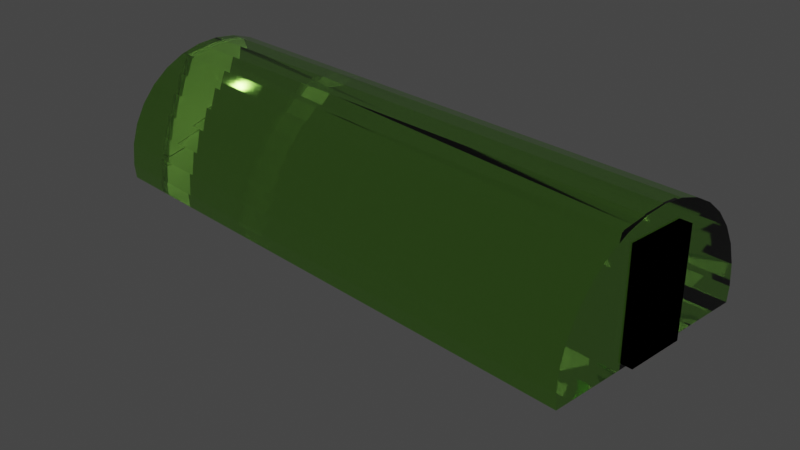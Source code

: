 # Source: PolyTunnel01.blend  (saved by Blender 3.3.6; exported with 4.5.12 LTS)
import bpy
from mathutils import Matrix  # noqa: F401  (used for matrix-valued properties, if any)

bpy.ops.wm.read_factory_settings(use_empty=True)
scene = bpy.context.scene
scene.name = 'Scene'

# ---- collections
col_collection = bpy.data.collections.new('Collection'); scene.collection.children.link(col_collection)

# ---- materials (node trees are filled in below, after node groups)
mat_polytunnel = bpy.data.materials.new('PolyTunnel')
mat_polytunnel.use_transparent_shadow = False

# ---- material node trees
mat_polytunnel.use_nodes = True; mat_polytunnel.node_tree.nodes.clear()
_N = mat_polytunnel.node_tree.nodes; _L = mat_polytunnel.node_tree.links
n0 = _N.new('ShaderNodeOutputMaterial'); n0.name = 'Material Output'; n0.location = (300, 300)
n1 = _N.new('ShaderNodeBsdfPrincipled'); n1.name = 'Principled BSDF'; n1.location = (10, 300)
n1.distribution = 'GGX'
n1.subsurface_method = 'RANDOM_WALK_SKIN'
n1.inputs[0].default_value = (0.3423, 0.8, 0.1208, 1.0)
n1.inputs[2].default_value = 0.02424
n1.inputs[3].default_value = 1.45
n1.inputs[18].default_value = 1.0
n1.inputs[27].default_value = (0.0, 0.0, 0.0, 1.0)
n1.inputs[28].default_value = 1.0
_L.new(n1.outputs[0], n0.inputs[0])
n0.is_active_output = True

# ---- world
world_world = bpy.data.worlds.new('World'); scene.world = world_world
world_world.use_nodes = True; world_world.node_tree.nodes.clear()
_N = world_world.node_tree.nodes; _L = world_world.node_tree.links
n0 = _N.new('ShaderNodeOutputWorld'); n0.name = 'World Output'; n0.location = (300, 300)
n1 = _N.new('ShaderNodeBackground'); n1.name = 'Background'; n1.location = (10, 300)
n1.inputs[0].default_value = (0.05088, 0.05088, 0.05088, 1.0)
_L.new(n1.outputs[0], n0.inputs[0])
n0.is_active_output = True
world_world.color = (0.05088, 0.05088, 0.05088)
world_world.use_sun_shadow = False
world_world.sun_shadow_jitter_overblur = 0.0

# ---- cameras
cam_camera = bpy.data.cameras.new('Camera')
cam_camera.clip_end = 100.0
cam_camera.ortho_scale = 7.314

# ---- lights
light_light = bpy.data.lights.new('Light', 'POINT')
light_light.transmission_factor = 0.0
light_light.energy = 1000.0
light_light.shadow_soft_size = 0.1
light_light.shadow_maximum_resolution = 0.006
light_light.use_absolute_resolution = True

# ---- meshes
me_polytunnel = bpy.data.meshes.new('PolyTunnel')
me_polytunnel.from_pydata([(3.127, -0.3211, -0.8074), (3.127, -0.3211, 0.3119), (3.127, 0.3211, -0.8074), (3.127, 0.3211, 0.3119), (3.327, -0.3211, -0.8074), (3.327, -0.3211, 0.3119), (3.327, 0.3211, -0.8074), (3.327, 0.3211, 0.3119), (3.267, 1.217, -0.653), (9.367, 1.217, -0.653), (3.267, -1.223, -0.653), (9.367, -1.223, -0.653), (3.267, -1.2, -0.4149), (9.367, -1.2, -0.4149), (3.267, -1.13, -0.1861), (9.367, -1.13, -0.1861), (3.267, -1.017, 0.02484), (9.367, -1.017, 0.02484), (3.267, -0.8657, 0.2097), (9.367, -0.8657, 0.2097), (3.267, -0.6808, 0.3614), (9.367, -0.6808, 0.3614), (3.267, -0.4699, 0.4742), (9.367, -0.4699, 0.4742), (3.267, -0.241, 0.5436), (9.367, -0.241, 0.5436), (3.267, -0.00302, 0.567), (9.367, -0.00302, 0.567), (3.267, 0.235, 0.5436), (9.367, 0.235, 0.5436), (3.267, 0.4639, 0.4742), (9.367, 0.4639, 0.4742), (3.267, 0.6748, 0.3614), (9.367, 0.6748, 0.3614), (3.267, 0.8596, 0.2097), (9.367, 0.8596, 0.2097), (3.267, 1.011, 0.02484), (9.367, 1.011, 0.02484), (3.267, 1.124, -0.1861), (9.367, 1.124, -0.1861), (3.267, 1.194, -0.4149), (9.367, 1.194, -0.4149), (9.367, 1.201, -0.8133), (3.267, 1.201, -0.8133), (9.367, -1.207, -0.8133), (3.267, -1.207, -0.8133), (9.238, -0.3211, -0.8074), (9.238, -0.3211, 0.3119), (9.238, 0.3211, -0.8074), (9.238, 0.3211, 0.3119), (9.438, -0.3211, -0.8074), (9.438, -0.3211, 0.3119), (9.438, 0.3211, -0.8074), (9.438, 0.3211, 0.3119), (9.238, -0.3211, -0.8074), (9.238, -0.3211, 0.3119), (9.238, 0.3211, -0.8074), (9.238, 0.3211, 0.3119), (9.438, -0.3211, -0.8074), (9.438, -0.3211, 0.3119), (9.438, 0.3211, -0.8074), (9.438, 0.3211, 0.3119)], [], [(0, 1, 3, 2), (2, 3, 7, 6), (6, 7, 5, 4), (4, 5, 1, 0), (2, 6, 4, 0), (7, 3, 1, 5), (8, 9, 42, 43), (44, 11, 10, 45), (10, 11, 13, 12), (12, 13, 15, 14), (14, 15, 17, 16), (16, 17, 19, 18), (18, 19, 21, 20), (20, 21, 23, 22), (22, 23, 25, 24), (24, 25, 27, 26), (26, 27, 29, 28), (28, 29, 31, 30), (30, 31, 33, 32), (32, 33, 35, 34), (34, 35, 37, 36), (36, 37, 39, 38), (42, 9, 41, 39, 37, 35, 33, 31, 29, 27, 25, 23, 21, 19, 17, 15, 13, 11, 44), (38, 39, 41, 40), (40, 41, 9, 8), (10, 12, 14, 16, 18, 20, 22, 24, 26, 28, 30, 32, 34, 36, 38, 40, 8, 43, 45), (43, 42, 44, 45), (46, 47, 49, 48), (48, 49, 53, 52), (52, 53, 51, 50), (50, 51, 47, 46), (48, 52, 50, 46), (53, 49, 47, 51), (54, 55, 57, 56), (56, 57, 61, 60), (60, 61, 59, 58), (58, 59, 55, 54), (56, 60, 58, 54), (61, 57, 55, 59)])
me_polytunnel.polygons.foreach_set('material_index', [0, 0, 0, 0, 0, 0, 1, 1, 1, 1, 1, 1, 1, 1, 1, 1, 1, 1, 1, 1, 1, 1, 1, 1, 1, 1, 1, 0, 0, 0, 0, 0, 0, 0, 0, 0, 0, 0, 0])
_uv = me_polytunnel.uv_layers.new(name='UVMap')
_uv.uv.foreach_set('vector', [0.375, 0.0, 0.625, 0.0, 0.625, 0.25, 0.375, 0.25, 0.375, 0.25, 0.625, 0.25, 0.625, 0.5, 0.375, 0.5, 0.375, 0.5, 0.625, 0.5, 0.625, 0.75, 0.375, 0.75, 0.375, 0.75, 0.625, 0.75, 0.625, 1.0, 0.375, 1.0, 0.125, 0.5, 0.375, 0.5, 0.375, 0.75, 0.125, 0.75, 0.625, 0.5, 0.875, 0.5, 0.875, 0.75, 0.625, 0.75, 1.0, 0.5, 1.0, 1.0, 0.979, 1.0, 0.979, 0.5, 0.521, 1.0, 0.5, 1.0, 0.5, 0.5, 0.521, 0.5, 0.5, 0.5, 0.5, 1.0, 0.4688, 1.0, 0.4688, 0.5, 0.4688, 0.5, 0.4688, 1.0, 0.4375, 1.0, 0.4375, 0.5, 0.4375, 0.5, 0.4375, 1.0, 0.4062, 1.0, 0.4062, 0.5, 0.4062, 0.5, 0.4062, 1.0, 0.375, 1.0, 0.375, 0.5, 0.375, 0.5, 0.375, 1.0, 0.3438, 1.0, 0.3438, 0.5, 0.3438, 0.5, 0.3438, 1.0, 0.3125, 1.0, 0.3125, 0.5, 0.3125, 0.5, 0.3125, 1.0, 0.2812, 1.0, 0.2812, 0.5, 0.2812, 0.5, 0.2812, 1.0, 0.25, 1.0, 0.25, 0.5, 0.25, 0.5, 0.25, 1.0, 0.2188, 1.0, 0.2188, 0.5, 0.2188, 0.5, 0.2188, 1.0, 0.1875, 1.0, 0.1875, 0.5, 0.1875, 0.5, 0.1875, 1.0, 0.1562, 1.0, 0.1562, 0.5, 0.1562, 0.5, 0.1562, 1.0, 0.125, 1.0, 0.125, 0.5, 0.125, 0.5, 0.125, 1.0, 0.09375, 1.0, 0.09375, 0.5, 0.09375, 0.5, 0.09375, 1.0, 0.0625, 1.0, 0.0625, 0.5, 0.2815, 0.4869, 0.25, 0.49, 0.2032, 0.4854, 0.1582, 0.4717, 0.1167, 0.4496, 0.08029, 0.4197, 0.05045, 0.3833, 0.02827, 0.3418, 0.01461, 0.2968, 0.01, 0.25, 0.01461, 0.2032, 0.02827, 0.1582, 0.05045, 0.1167, 0.08029, 0.08029, 0.1167, 0.05045, 0.1582, 0.02827, 0.2032, 0.01461, 0.25, 0.01, 0.2815, 0.01311, 0.0625, 0.5, 0.0625, 1.0, 0.03125, 1.0, 0.03125, 0.5, 0.03125, 0.5, 0.03125, 1.0, 0.0, 1.0, 0.0, 0.5, 0.75, 0.01, 0.7032, 0.01461, 0.6582, 0.02827, 0.6167, 0.05045, 0.5803, 0.08029, 0.5504, 0.1167, 0.5283, 0.1582, 0.5146, 0.2032, 0.51, 0.25, 0.5146, 0.2968, 0.5283, 0.3418, 0.5504, 0.3833, 0.5803, 0.4197, 0.6167, 0.4496, 0.6582, 0.4717, 0.7032, 0.4854, 0.75, 0.49, 0.7815, 0.4869, 0.7815, 0.01311, 0.8381, 0.52, 0.6856, 0.52, 0.6856, 0.7207, 0.8381, 0.7207, 0.375, 0.0, 0.625, 0.0, 0.625, 0.25, 0.375, 0.25, 0.375, 0.25, 0.625, 0.25, 0.625, 0.5, 0.375, 0.5, 0.375, 0.5, 0.625, 0.5, 0.625, 0.75, 0.375, 0.75, 0.375, 0.75, 0.625, 0.75, 0.625, 1.0, 0.375, 1.0, 0.125, 0.5, 0.375, 0.5, 0.375, 0.75, 0.125, 0.75, 0.625, 0.5, 0.875, 0.5, 0.875, 0.75, 0.625, 0.75, 0.375, 0.0, 0.625, 0.0, 0.625, 0.25, 0.375, 0.25, 0.375, 0.25, 0.625, 0.25, 0.625, 0.5, 0.375, 0.5, 0.375, 0.5, 0.625, 0.5, 0.625, 0.75, 0.375, 0.75, 0.375, 0.75, 0.625, 0.75, 0.625, 1.0, 0.375, 1.0, 0.125, 0.5, 0.375, 0.5, 0.375, 0.75, 0.125, 0.75, 0.625, 0.5, 0.875, 0.5, 0.875, 0.75, 0.625, 0.75])
me_polytunnel.materials.append(None)
me_polytunnel.materials.append(mat_polytunnel)
me_polytunnel.update()

# ---- objects
ob_light = bpy.data.objects.new('Light', light_light)
ob_camera = bpy.data.objects.new('Camera', cam_camera)
ob_polytunnel = bpy.data.objects.new('PolyTunnel', me_polytunnel)

# ---- transforms, parenting, visibility, modifiers, constraints
ob_light.location = (4.076, 1.005, 5.904)
ob_light.rotation_euler = (0.6503, 0.05522, 1.866)
ob_light.lock_rotations_4d = False
ob_light.empty_display_type = 'ARROWS'
ob_light.color = (0.0, 0.0, 0.0, 0.0)
ob_light.lineart.crease_threshold = 0.0
ob_camera.location = (7.359, -6.926, 4.958)
ob_camera.rotation_euler = (1.109, 0.0, 0.8149)
ob_camera.lock_rotations_4d = False
ob_camera.empty_display_type = 'ARROWS'
ob_camera.color = (0.0, 0.0, 0.0, 0.0)
ob_camera.display_type = 'WIRE'
ob_camera.lineart.crease_threshold = 0.0
ob_polytunnel.location = (-6.317, 0.00302, 0.653)

# ---- collection membership
col_collection.objects.link(ob_light)
col_collection.objects.link(ob_camera)
col_collection.objects.link(ob_polytunnel)

# ---- scene / render settings (as saved in the file)
scene.camera = ob_camera
scene.frame_start = 1; scene.frame_end = 250; scene.frame_set(1)
scene.render.engine = 'BLENDER_EEVEE_NEXT'
scene.cycles.sampling_pattern = 'TABULATED_SOBOL'
scene.cycles.use_light_tree = False
scene.view_settings.view_transform = 'Filmic'
bpy.context.view_layer.update()

